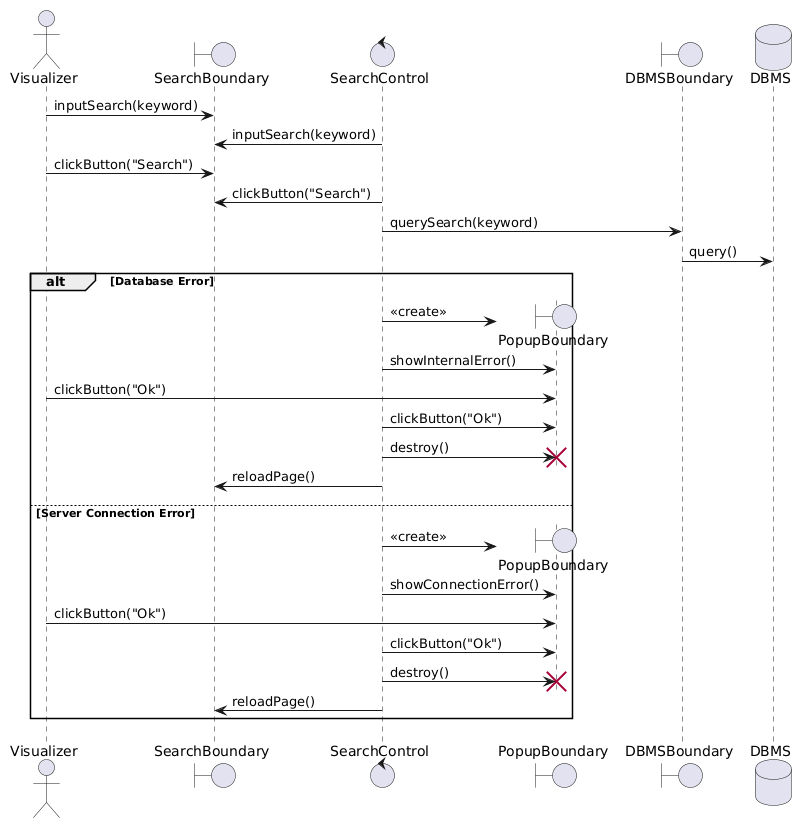

The diagram above was rendered by PlantUML. Its source (embedded in the PNG):
@startuml
<style>
sequenceDiagram {
  participant {
    padding 20
  }
  message {
    MaximumWidth 150
  }
}
</style>

actor "Visualizer" as User
boundary "SearchBoundary" as SearchB
control "SearchControl" as SearchC
boundary "PopupBoundary" as PopupB
boundary "DBMSBoundary" as DBMSB
database "DBMS" as DB

' 1. Visualizer effettua una ricerca
User -> SearchB : inputSearch(keyword)
SearchC -> SearchB : inputSearch(keyword)
User -> SearchB : clickButton("Search")
SearchC -> SearchB : clickButton("Search")

' 2. Il sistema invia la richiesta
SearchC -> DBMSB : querySearch(keyword)
DBMSB -> DB : query()

alt Database Error
    ' 3. Errore dal DBMS
    SearchC -> PopupB ** : <<create>>
    SearchC -> PopupB : showInternalError()
    
    User -> PopupB : clickButton("Ok")
    SearchC -> PopupB : clickButton("Ok")
    
    ' Distruzione esplicita del popup
    SearchC -> PopupB !! : destroy()
    
    SearchC -> SearchB : reloadPage()

else Server Connection Error
    ' Errore di connessione al Server/DBMS
    SearchC -> PopupB ** : <<create>>
    SearchC -> PopupB : showConnectionError()
    
    User -> PopupB : clickButton("Ok")
    SearchC -> PopupB : clickButton("Ok")
    
    ' Distruzione esplicita del popup
    SearchC -> PopupB !! : destroy()
    
    SearchC -> SearchB : reloadPage()
end
@enduml